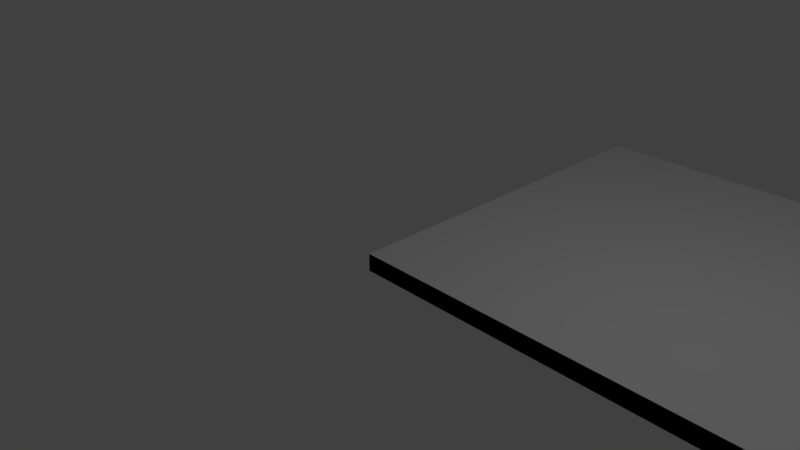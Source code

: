 # Source: roof.blend  (saved by Blender 2.78.0; exported with 4.5.12 LTS)
import bpy
from mathutils import Matrix  # noqa: F401  (used for matrix-valued properties, if any)

bpy.ops.wm.read_factory_settings(use_empty=True)
scene = bpy.context.scene
scene.name = 'Scene'

# ---- collections
col_collection_1 = bpy.data.collections.new('Collection 1'); scene.collection.children.link(col_collection_1)

# ---- world
world_world = bpy.data.worlds.new('World'); scene.world = world_world
world_world.color = (0.05088, 0.05088, 0.05088)
world_world.use_sun_shadow = False
world_world.sun_shadow_jitter_overblur = 0.0
world_world.cycles.sampling_method = 'MANUAL'

# ---- cameras
cam_camera = bpy.data.cameras.new('Camera')
cam_camera.clip_end = 100.0
cam_camera.lens = 35.0
cam_camera.sensor_width = 32.0
cam_camera.sensor_height = 18.0
cam_camera.ortho_scale = 7.314
cam_camera.dof.focus_distance = 0.0
cam_camera.dof.aperture_fstop = 128.0

# ---- lights
light_lamp = bpy.data.lights.new('Lamp', 'POINT')
light_lamp.transmission_factor = 0.0
light_lamp.cutoff_distance = 30.0
light_lamp.energy = 100.0
light_lamp.shadow_buffer_clip_start = 1.001
light_lamp.shadow_soft_size = 0.1
light_lamp.shadow_maximum_resolution = 0.006
light_lamp.use_absolute_resolution = True

# ---- meshes
me_roof = bpy.data.meshes.new('roof')
me_roof.from_pydata([(0.0, 0.0, 0.0), (0.0, 0.0, 0.0), (0.0, 5.552, 0.0), (17.25, 5.552, 0.0), (17.25, 0.0, 0.0), (17.25, 0.0, 0.0), (0.0, 0.0, 0.0), (0.0, 0.0, -0.25), (0.0, 5.552, -0.25), (17.25, 5.552, -0.25), (17.25, 0.0, -0.25), (17.25, 0.0, -0.25), (0.0, 0.0, -0.25), (18.25, 5.552, 0.0), (18.25, 0.0, 0.0), (18.25, 5.552, -0.25), (18.25, 0.0, -0.25)], [(0, 1), (4, 5)], [(2, 1, 5, 6, 4, 3), (8, 9, 10, 12, 11, 7), (6, 5, 11, 12), (4, 10, 16, 14), (1, 2, 8, 7), (5, 1, 7, 11), (2, 3, 9, 8), (4, 6, 12, 10), (13, 14, 16, 15), (3, 4, 14, 13), (10, 9, 15, 16), (9, 3, 13, 15)])
me_roof.use_remesh_preserve_volume = False
me_roof.use_remesh_preserve_attributes = False
me_roof.use_mirror_vertex_groups = False
me_roof.update()

# ---- objects
ob_roof = bpy.data.objects.new('roof', me_roof)
ob_lamp = bpy.data.objects.new('Lamp', light_lamp)
ob_camera = bpy.data.objects.new('Camera', cam_camera)

# ---- transforms, parenting, visibility, modifiers, constraints
ob_roof.location = (0.0, 0.0, 0.0)
ob_roof.lineart.crease_threshold = 0.0
ob_lamp.location = (4.076, 1.005, 5.904)
ob_lamp.rotation_euler = (0.6503, 0.05522, 1.866)
ob_lamp.lock_rotations_4d = False
ob_lamp.empty_display_type = 'ARROWS'
ob_lamp.color = (0.0, 0.0, 0.0, 0.0)
ob_lamp.lineart.crease_threshold = 0.0
ob_camera.location = (7.481, -6.508, 5.344)
ob_camera.rotation_euler = (1.109, 0.0, 0.8149)
ob_camera.lock_rotations_4d = False
ob_camera.empty_display_type = 'ARROWS'
ob_camera.color = (0.0, 0.0, 0.0, 0.0)
ob_camera.display_type = 'WIRE'
ob_camera.lineart.crease_threshold = 0.0

# ---- collection membership
col_collection_1.objects.link(ob_roof)
col_collection_1.objects.link(ob_lamp)
col_collection_1.objects.link(ob_camera)

# ---- scene / render settings (as saved in the file)
scene.camera = ob_camera
scene.frame_start = 1; scene.frame_end = 250; scene.frame_set(1)
scene.render.engine = 'BLENDER_EEVEE_NEXT'
scene.render.resolution_percentage = 50
scene.render.dither_intensity = 0.0
scene.cycles.use_denoising = False
scene.cycles.samples = 128
scene.cycles.sampling_pattern = 'TABULATED_SOBOL'
scene.cycles.light_sampling_threshold = 0.0
scene.cycles.use_adaptive_sampling = False
scene.cycles.use_light_tree = False
scene.cycles.blur_glossy = 0.0
scene.cycles.sample_clamp_indirect = 0.0
scene.view_settings.view_transform = 'Standard'
bpy.context.view_layer.update()
